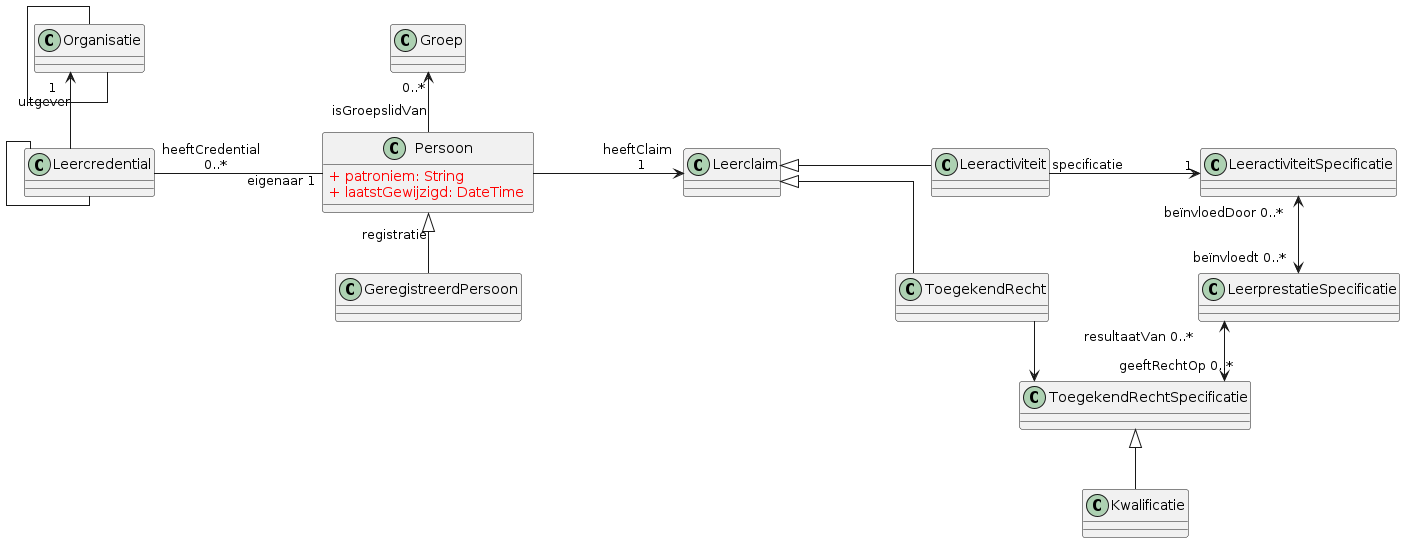

The diagram above was rendered by PlantUML. Its source (embedded in the PNG):
@startuml
skinparam nodesep 150
skinparam linetype ortho
allowmixing

class Persoon {
    <color:Red>+ patroniem: String </color>
    <color:Red>+ laatstGewijzigd: DateTime </color>
}
class Groep
class Leercredential
together{
    class Leeractiviteit
    class ToegekendRecht
}
class GeregistreerdPersoon
class Organisatie
class Leerclaim
class LeeractiviteitSpecificatie
class LeerprestatieSpecificatie
class ToegekendRechtSpecificatie
class Kwalificatie


node a
hide a

Persoon <|-- GeregistreerdPersoon: " registratie"
Groep "0..*" <-- Persoon: "isGroepslidVan"
Leercredential  --  Leercredential
Leercredential "heeftCredential \n 0..*"-r-"\t\t eigenaar 1" Persoon
Organisatie "1  " <--  Leercredential: "uitgever"
Organisatie  --  Organisatie

Persoon -r->"heeftClaim \n 1" Leerclaim
Leeractiviteit -[hidden]- ToegekendRecht
Leerclaim <|-r- Leeractiviteit
Leerclaim <|-r- ToegekendRecht


Leeractiviteit -r-> "1" LeeractiviteitSpecificatie: "specificatie"
LeeractiviteitSpecificatie "beïnvloedDoor 0..*" <--> "beïnvloedt 0..*"LeerprestatieSpecificatie
LeerprestatieSpecificatie "resultaatVan 0..*" <--> "geeftRechtOp 0..*" ToegekendRechtSpecificatie

ToegekendRecht -r-> ToegekendRechtSpecificatie
ToegekendRechtSpecificatie <|-- Kwalificatie




@enduml